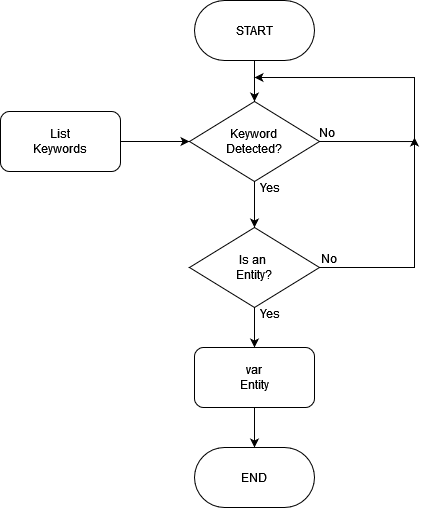

The diagram above was exported from draw.io. Its source (the exported page's mxGraphModel, read from the mxfile embedded in the PNG):
<mxGraphModel dx="764" dy="717" grid="1" gridSize="10" guides="1" tooltips="1" connect="1" arrows="1" fold="1" page="1" pageScale="1" pageWidth="827" pageHeight="1169" math="0" shadow="0">
  <root>
    <mxCell id="0" />
    <mxCell id="1" parent="0" />
    <mxCell id="nHioSj63gWqic692zTVX-1" style="edgeStyle=orthogonalEdgeStyle;rounded=0;orthogonalLoop=1;jettySize=auto;html=1;flowAnimation=0;" edge="1" parent="1" source="nHioSj63gWqic692zTVX-2" target="nHioSj63gWqic692zTVX-5">
      <mxGeometry relative="1" as="geometry">
        <mxPoint x="440" y="94" as="targetPoint" />
      </mxGeometry>
    </mxCell>
    <mxCell id="nHioSj63gWqic692zTVX-2" value="START" style="rounded=1;whiteSpace=wrap;html=1;arcSize=50;" vertex="1" parent="1">
      <mxGeometry x="380" y="3" width="120" height="60" as="geometry" />
    </mxCell>
    <mxCell id="nHioSj63gWqic692zTVX-3" style="edgeStyle=orthogonalEdgeStyle;rounded=0;orthogonalLoop=1;jettySize=auto;html=1;exitX=1;exitY=0.5;exitDx=0;exitDy=0;flowAnimation=0;" edge="1" parent="1" source="nHioSj63gWqic692zTVX-5">
      <mxGeometry relative="1" as="geometry">
        <mxPoint x="440" y="80" as="targetPoint" />
        <Array as="points">
          <mxPoint x="600" y="144" />
          <mxPoint x="600" y="80" />
        </Array>
      </mxGeometry>
    </mxCell>
    <mxCell id="nHioSj63gWqic692zTVX-4" style="edgeStyle=orthogonalEdgeStyle;rounded=0;orthogonalLoop=1;jettySize=auto;html=1;entryX=0.5;entryY=0;entryDx=0;entryDy=0;flowAnimation=0;" edge="1" parent="1" source="nHioSj63gWqic692zTVX-5" target="nHioSj63gWqic692zTVX-7">
      <mxGeometry relative="1" as="geometry">
        <mxPoint x="440" y="203" as="targetPoint" />
      </mxGeometry>
    </mxCell>
    <mxCell id="nHioSj63gWqic692zTVX-5" value="&lt;div&gt;Keyword &lt;br&gt;&lt;/div&gt;&lt;div&gt;Detected?&lt;/div&gt;" style="rhombus;whiteSpace=wrap;html=1;" vertex="1" parent="1">
      <mxGeometry x="375" y="104" width="130" height="80" as="geometry" />
    </mxCell>
    <mxCell id="nHioSj63gWqic692zTVX-6" value="No" style="text;html=1;align=center;verticalAlign=middle;resizable=0;points=[];autosize=1;strokeColor=none;fillColor=none;" vertex="1" parent="1">
      <mxGeometry x="492" y="120" width="40" height="30" as="geometry" />
    </mxCell>
    <mxCell id="nHioSj63gWqic692zTVX-7" value="&lt;div&gt;Is an&amp;nbsp;&lt;/div&gt;&lt;div&gt;Entity?&lt;/div&gt;" style="rhombus;whiteSpace=wrap;html=1;" vertex="1" parent="1">
      <mxGeometry x="375" y="230" width="130" height="80" as="geometry" />
    </mxCell>
    <mxCell id="nHioSj63gWqic692zTVX-8" value="" style="endArrow=classic;html=1;rounded=0;exitX=1;exitY=0.5;exitDx=0;exitDy=0;flowAnimation=0;" edge="1" parent="1" source="nHioSj63gWqic692zTVX-7">
      <mxGeometry width="50" height="50" relative="1" as="geometry">
        <mxPoint x="640" y="660.79" as="sourcePoint" />
        <mxPoint x="600" y="140" as="targetPoint" />
        <Array as="points">
          <mxPoint x="600" y="270" />
        </Array>
      </mxGeometry>
    </mxCell>
    <mxCell id="nHioSj63gWqic692zTVX-9" value="" style="endArrow=classic;html=1;rounded=0;exitX=0.5;exitY=1;exitDx=0;exitDy=0;entryX=0.5;entryY=0;entryDx=0;entryDy=0;flowAnimation=0;" edge="1" parent="1" source="nHioSj63gWqic692zTVX-7" target="nHioSj63gWqic692zTVX-11">
      <mxGeometry width="50" height="50" relative="1" as="geometry">
        <mxPoint x="607" y="816" as="sourcePoint" />
        <mxPoint x="600" y="856" as="targetPoint" />
      </mxGeometry>
    </mxCell>
    <mxCell id="nHioSj63gWqic692zTVX-10" style="edgeStyle=orthogonalEdgeStyle;rounded=0;orthogonalLoop=1;jettySize=auto;html=1;entryX=0.5;entryY=0;entryDx=0;entryDy=0;exitX=0.5;exitY=1;exitDx=0;exitDy=0;flowAnimation=0;" edge="1" parent="1" source="nHioSj63gWqic692zTVX-11" target="nHioSj63gWqic692zTVX-12">
      <mxGeometry relative="1" as="geometry">
        <mxPoint x="439.9999999999998" y="1064.9999999999998" as="sourcePoint" />
      </mxGeometry>
    </mxCell>
    <mxCell id="nHioSj63gWqic692zTVX-11" value="var&lt;br&gt;Entity" style="rounded=1;whiteSpace=wrap;html=1;" vertex="1" parent="1">
      <mxGeometry x="380" y="350" width="120" height="60" as="geometry" />
    </mxCell>
    <mxCell id="nHioSj63gWqic692zTVX-12" value="END" style="rounded=1;whiteSpace=wrap;html=1;arcSize=50;" vertex="1" parent="1">
      <mxGeometry x="380" y="450" width="120" height="60" as="geometry" />
    </mxCell>
    <mxCell id="nHioSj63gWqic692zTVX-13" style="edgeStyle=orthogonalEdgeStyle;rounded=0;orthogonalLoop=1;jettySize=auto;html=1;entryX=0;entryY=0.5;entryDx=0;entryDy=0;flowAnimation=0;" edge="1" parent="1" source="nHioSj63gWqic692zTVX-14" target="nHioSj63gWqic692zTVX-5">
      <mxGeometry relative="1" as="geometry" />
    </mxCell>
    <mxCell id="nHioSj63gWqic692zTVX-14" value="&lt;div&gt;List&lt;/div&gt;&lt;div&gt;Keywords&lt;br&gt;&lt;/div&gt;" style="rounded=1;whiteSpace=wrap;html=1;" vertex="1" parent="1">
      <mxGeometry x="186" y="114" width="120" height="60" as="geometry" />
    </mxCell>
    <mxCell id="nHioSj63gWqic692zTVX-15" value="No" style="text;html=1;align=center;verticalAlign=middle;resizable=0;points=[];autosize=1;strokeColor=none;fillColor=none;" vertex="1" parent="1">
      <mxGeometry x="494" y="246" width="40" height="30" as="geometry" />
    </mxCell>
    <mxCell id="nHioSj63gWqic692zTVX-16" value="Yes" style="text;html=1;align=center;verticalAlign=middle;resizable=0;points=[];autosize=1;strokeColor=none;fillColor=none;" vertex="1" parent="1">
      <mxGeometry x="435" y="301" width="40" height="30" as="geometry" />
    </mxCell>
    <mxCell id="nHioSj63gWqic692zTVX-17" value="Yes" style="text;html=1;align=center;verticalAlign=middle;resizable=0;points=[];autosize=1;strokeColor=none;fillColor=none;" vertex="1" parent="1">
      <mxGeometry x="435" y="175" width="40" height="30" as="geometry" />
    </mxCell>
  </root>
</mxGraphModel>